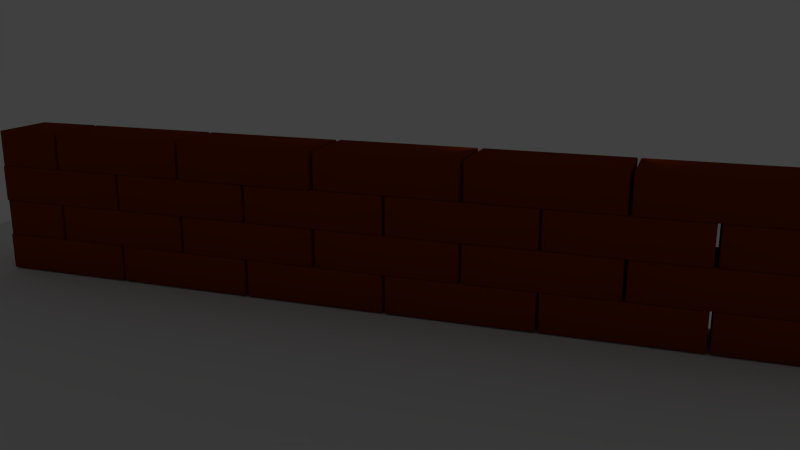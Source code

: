 # Source: Brickwall_Physics.blend  (saved by Blender 2.76.0; exported with 4.5.12 LTS)
import bpy
from mathutils import Matrix  # noqa: F401  (used for matrix-valued properties, if any)

bpy.ops.wm.read_factory_settings(use_empty=True)
scene = bpy.context.scene
scene.name = 'Scene'

# ---- collections
col_collection_1 = bpy.data.collections.new('Collection 1'); scene.collection.children.link(col_collection_1)

# ---- materials (node trees are filled in below, after node groups)
mat_0_purple = bpy.data.materials.new('0-purple')
mat_0_purple.alpha_threshold = 0.0
mat_0_purple.use_transparent_shadow = False
mat_0_purple.diffuse_color = (0.2281, 0.0, 0.8, 1.0)
mat_0_purple.roughness = 0.5
mat_brick = bpy.data.materials.new('brick')
mat_brick.alpha_threshold = 0.0
mat_brick.use_transparent_shadow = False
mat_brick.diffuse_color = (0.233, 0.03369, 0.003065, 1.0)
mat_brick.roughness = 0.5
mat_brick.specular_intensity = 0.0
mat_ground = bpy.data.materials.new('ground')
mat_ground.alpha_threshold = 0.0
mat_ground.use_transparent_shadow = False
mat_ground.roughness = 0.5
mat_ground.specular_intensity = 0.0

# ---- material node trees

# ---- world
world_world = bpy.data.worlds.new('World'); scene.world = world_world
world_world.color = (0.05088, 0.05088, 0.05088)
world_world.use_sun_shadow = False
world_world.sun_shadow_jitter_overblur = 0.0
world_world.cycles.sampling_method = 'MANUAL'
world_world.cycles.sample_map_resolution = 256

# ---- cameras
cam_camera_001 = bpy.data.cameras.new('Camera.001')
cam_camera_001.clip_end = 100.0
cam_camera_001.lens = 35.0
cam_camera_001.sensor_width = 32.0
cam_camera_001.sensor_height = 18.0
cam_camera_001.display_size = 2.0
cam_camera_001.dof.focus_distance = 0.0
cam_camera_001.dof.aperture_fstop = 128.0
cam_camera_001.dof.aperture_blades = 6

# ---- lights
light_lamp = bpy.data.lights.new('Lamp', 'POINT')
light_lamp.transmission_factor = 0.0
light_lamp.cutoff_distance = 30.0
light_lamp.energy = 100.0
light_lamp.shadow_buffer_clip_start = 1.001
light_lamp.shadow_soft_size = 0.1
light_lamp.shadow_maximum_resolution = 0.006
light_lamp.use_absolute_resolution = True
light_lamp.cycles.use_multiple_importance_sampling = False

# ---- meshes
me_icosphere = bpy.data.meshes.new('Icosphere')
me_icosphere.from_pydata([(0.0, 0.0, -1.0), (0.7236, -0.5257, -0.4472), (-0.2764, -0.8506, -0.4472), (-0.8944, 0.0, -0.4472), (-0.2764, 0.8506, -0.4472), (0.7236, 0.5257, -0.4472), (0.2764, -0.8506, 0.4472), (-0.7236, -0.5257, 0.4472), (-0.7236, 0.5257, 0.4472), (0.2764, 0.8506, 0.4472), (0.8944, 0.0, 0.4472), (0.0, 0.0, 1.0), (-0.2328, -0.7166, -0.6575), (-0.1625, -0.5, -0.8507), (-0.07761, -0.2389, -0.9679), (0.2032, -0.1476, -0.9679), (0.4253, -0.309, -0.8507), (0.6095, -0.4429, -0.6575), (0.5319, -0.6817, -0.5023), (0.2629, -0.809, -0.5257), (-0.02964, -0.8642, -0.5023), (0.8127, 0.2952, -0.5023), (0.8506, 0.0, -0.5257), (0.8127, -0.2952, -0.5023), (0.2032, 0.1476, -0.9679), (0.4253, 0.309, -0.8507), (0.6095, 0.4429, -0.6575), (-0.7534, 0.0, -0.6575), (-0.5257, 0.0, -0.8507), (-0.2511, 0.0, -0.9679), (-0.484, -0.7166, -0.5023), (-0.6882, -0.5, -0.5257), (-0.8311, -0.2389, -0.5023), (-0.2328, 0.7166, -0.6575), (-0.1625, 0.5, -0.8507), (-0.07761, 0.2389, -0.9679), (-0.8311, 0.2389, -0.5023), (-0.6882, 0.5, -0.5257), (-0.484, 0.7166, -0.5023), (-0.02964, 0.8642, -0.5023), (0.2629, 0.809, -0.5257), (0.5319, 0.6817, -0.5023), (0.9566, -0.1476, 0.2511), (0.9511, -0.309, -1.752e-08), (0.8607, -0.4429, -0.2512), (0.8607, 0.4429, -0.2512), (0.9511, 0.309, 1.752e-08), (0.9566, 0.1476, 0.2511), (0.1552, -0.9554, 0.2512), (0.0, -1.0, -1.752e-08), (-0.1552, -0.9554, -0.2512), (0.6872, -0.6817, -0.2512), (0.5878, -0.809, 1.752e-08), (0.436, -0.8642, 0.2512), (-0.8607, -0.4429, 0.2512), (-0.9511, -0.309, -1.752e-08), (-0.9566, -0.1476, -0.2511), (-0.436, -0.8642, -0.2512), (-0.5878, -0.809, 1.752e-08), (-0.6872, -0.6817, 0.2512), (-0.6872, 0.6817, 0.2512), (-0.5878, 0.809, -1.752e-08), (-0.436, 0.8642, -0.2512), (-0.9566, 0.1476, -0.2511), (-0.9511, 0.309, 1.752e-08), (-0.8607, 0.4429, 0.2512), (0.436, 0.8642, 0.2512), (0.5878, 0.809, -1.752e-08), (0.6872, 0.6817, -0.2512), (-0.1552, 0.9554, -0.2512), (0.0, 1.0, 1.752e-08), (0.1552, 0.9554, 0.2512), (0.8311, -0.2389, 0.5023), (0.6882, -0.5, 0.5257), (0.484, -0.7166, 0.5023), (0.02964, -0.8642, 0.5023), (-0.2629, -0.809, 0.5257), (-0.5319, -0.6817, 0.5023), (-0.8127, -0.2952, 0.5023), (-0.8506, 0.0, 0.5257), (-0.8127, 0.2952, 0.5023), (-0.5319, 0.6817, 0.5023), (-0.2629, 0.809, 0.5257), (0.02964, 0.8642, 0.5023), (0.484, 0.7166, 0.5023), (0.6882, 0.5, 0.5257), (0.8311, 0.2389, 0.5023), (0.07761, -0.2389, 0.9679), (0.1625, -0.5, 0.8507), (0.2328, -0.7166, 0.6575), (0.7534, 0.0, 0.6575), (0.5257, 0.0, 0.8507), (0.2511, 0.0, 0.9679), (-0.2032, -0.1476, 0.9679), (-0.4253, -0.309, 0.8507), (-0.6095, -0.4429, 0.6575), (-0.2032, 0.1476, 0.9679), (-0.4253, 0.309, 0.8507), (-0.6095, 0.4429, 0.6575), (0.07761, 0.2389, 0.9679), (0.1625, 0.5, 0.8507), (0.2328, 0.7166, 0.6575), (0.3618, 0.2629, 0.8944), (0.6382, 0.2629, 0.7236), (0.4472, 0.5257, 0.7236), (-0.1382, 0.4253, 0.8944), (-0.05279, 0.6882, 0.7236), (-0.3618, 0.5878, 0.7236), (-0.4472, 0.0, 0.8944), (-0.6708, 0.1625, 0.7236), (-0.6708, -0.1625, 0.7236), (-0.1382, -0.4253, 0.8944), (-0.3618, -0.5878, 0.7236), (-0.05279, -0.6882, 0.7236), (0.3618, -0.2629, 0.8944), (0.4472, -0.5257, 0.7236), (0.6382, -0.2629, 0.7236), (0.8618, 0.4253, 0.2764), (0.809, 0.5878, 0.0), (0.6708, 0.6882, 0.2764), (-0.1382, 0.9511, 0.2764), (-0.309, 0.9511, -4.92e-07), (-0.4472, 0.8506, 0.2764), (-0.9472, 0.1625, 0.2764), (-1.0, -3.608e-07, 6.232e-07), (-0.9472, -0.1625, 0.2764), (-0.4472, -0.8506, 0.2764), (-0.309, -0.9511, -7.872e-07), (-0.1382, -0.9511, 0.2764), (0.6708, -0.6882, 0.2764), (0.809, -0.5878, -1.902e-06), (0.8618, -0.4253, 0.2764), (0.309, 0.9511, -2.615e-14), (0.4472, 0.8506, -0.2764), (0.1382, 0.9511, -0.2764), (-0.809, 0.5878, -7.845e-14), (-0.6708, 0.6882, -0.2764), (-0.8618, 0.4253, -0.2764), (-0.809, -0.5878, 8.031e-14), (-0.8618, -0.4253, -0.2764), (-0.6708, -0.6882, -0.2764), (0.309, -0.9511, 2.802e-14), (0.1382, -0.9511, -0.2764), (0.4472, -0.8506, -0.2764), (1.0, 0.0, 0.0), (0.9472, -0.1625, -0.2764), (0.9472, 0.1625, -0.2764), (0.3618, 0.5878, -0.7236), (0.1382, 0.4253, -0.8944), (0.05279, 0.6882, -0.7236), (-0.4472, 0.5257, -0.7236), (-0.3618, 0.2629, -0.8944), (-0.6382, 0.2629, -0.7236), (-0.6382, -0.2629, -0.7236), (-0.3618, -0.2629, -0.8944), (-0.4472, -0.5257, -0.7236), (0.6708, 0.1625, -0.7236), (0.6708, -0.1625, -0.7236), (0.4472, -7.38e-07, -0.8944), (0.05279, -0.6882, -0.7236), (0.1382, -0.4253, -0.8944), (0.3618, -0.5878, -0.7236)], [], [(0, 15, 14), (1, 17, 23), (0, 14, 29), (0, 29, 35), (0, 35, 24), (1, 23, 44), (2, 20, 50), (3, 32, 56), (4, 38, 62), (5, 41, 68), (1, 44, 51), (2, 50, 57), (3, 56, 63), (4, 62, 69), (5, 68, 45), (6, 74, 89), (7, 77, 95), (8, 80, 98), (9, 83, 101), (10, 86, 90), (92, 99, 11), (91, 102, 92), (90, 103, 91), (92, 102, 99), (102, 100, 99), (91, 103, 102), (103, 104, 102), (102, 104, 100), (104, 101, 100), (90, 86, 103), (86, 85, 103), (103, 85, 104), (85, 84, 104), (104, 84, 101), (84, 9, 101), (99, 96, 11), (100, 105, 99), (101, 106, 100), (99, 105, 96), (105, 97, 96), (100, 106, 105), (106, 107, 105), (105, 107, 97), (107, 98, 97), (101, 83, 106), (83, 82, 106), (106, 82, 107), (82, 81, 107), (107, 81, 98), (81, 8, 98), (96, 93, 11), (97, 108, 96), (98, 109, 97), (96, 108, 93), (108, 94, 93), (97, 109, 108), (109, 110, 108), (108, 110, 94), (110, 95, 94), (98, 80, 109), (80, 79, 109), (109, 79, 110), (79, 78, 110), (110, 78, 95), (78, 7, 95), (93, 87, 11), (94, 111, 93), (95, 112, 94), (93, 111, 87), (111, 88, 87), (94, 112, 111), (112, 113, 111), (111, 113, 88), (113, 89, 88), (95, 77, 112), (77, 76, 112), (112, 76, 113), (76, 75, 113), (113, 75, 89), (75, 6, 89), (87, 92, 11), (88, 114, 87), (89, 115, 88), (87, 114, 92), (114, 91, 92), (88, 115, 114), (115, 116, 114), (114, 116, 91), (116, 90, 91), (89, 74, 115), (74, 73, 115), (115, 73, 116), (73, 72, 116), (116, 72, 90), (72, 10, 90), (47, 86, 10), (46, 117, 47), (45, 118, 46), (47, 117, 86), (117, 85, 86), (46, 118, 117), (118, 119, 117), (117, 119, 85), (119, 84, 85), (45, 68, 118), (68, 67, 118), (118, 67, 119), (67, 66, 119), (119, 66, 84), (66, 9, 84), (71, 83, 9), (70, 120, 71), (69, 121, 70), (71, 120, 83), (120, 82, 83), (70, 121, 120), (121, 122, 120), (120, 122, 82), (122, 81, 82), (69, 62, 121), (62, 61, 121), (121, 61, 122), (61, 60, 122), (122, 60, 81), (60, 8, 81), (65, 80, 8), (64, 123, 65), (63, 124, 64), (65, 123, 80), (123, 79, 80), (64, 124, 123), (124, 125, 123), (123, 125, 79), (125, 78, 79), (63, 56, 124), (56, 55, 124), (124, 55, 125), (55, 54, 125), (125, 54, 78), (54, 7, 78), (59, 77, 7), (58, 126, 59), (57, 127, 58), (59, 126, 77), (126, 76, 77), (58, 127, 126), (127, 128, 126), (126, 128, 76), (128, 75, 76), (57, 50, 127), (50, 49, 127), (127, 49, 128), (49, 48, 128), (128, 48, 75), (48, 6, 75), (53, 74, 6), (52, 129, 53), (51, 130, 52), (53, 129, 74), (129, 73, 74), (52, 130, 129), (130, 131, 129), (129, 131, 73), (131, 72, 73), (51, 44, 130), (44, 43, 130), (130, 43, 131), (43, 42, 131), (131, 42, 72), (42, 10, 72), (66, 71, 9), (67, 132, 66), (68, 133, 67), (66, 132, 71), (132, 70, 71), (67, 133, 132), (133, 134, 132), (132, 134, 70), (134, 69, 70), (68, 41, 133), (41, 40, 133), (133, 40, 134), (40, 39, 134), (134, 39, 69), (39, 4, 69), (60, 65, 8), (61, 135, 60), (62, 136, 61), (60, 135, 65), (135, 64, 65), (61, 136, 135), (136, 137, 135), (135, 137, 64), (137, 63, 64), (62, 38, 136), (38, 37, 136), (136, 37, 137), (37, 36, 137), (137, 36, 63), (36, 3, 63), (54, 59, 7), (55, 138, 54), (56, 139, 55), (54, 138, 59), (138, 58, 59), (55, 139, 138), (139, 140, 138), (138, 140, 58), (140, 57, 58), (56, 32, 139), (32, 31, 139), (139, 31, 140), (31, 30, 140), (140, 30, 57), (30, 2, 57), (48, 53, 6), (49, 141, 48), (50, 142, 49), (48, 141, 53), (141, 52, 53), (49, 142, 141), (142, 143, 141), (141, 143, 52), (143, 51, 52), (50, 20, 142), (20, 19, 142), (142, 19, 143), (19, 18, 143), (143, 18, 51), (18, 1, 51), (42, 47, 10), (43, 144, 42), (44, 145, 43), (42, 144, 47), (144, 46, 47), (43, 145, 144), (145, 146, 144), (144, 146, 46), (146, 45, 46), (44, 23, 145), (23, 22, 145), (145, 22, 146), (22, 21, 146), (146, 21, 45), (21, 5, 45), (26, 41, 5), (25, 147, 26), (24, 148, 25), (26, 147, 41), (147, 40, 41), (25, 148, 147), (148, 149, 147), (147, 149, 40), (149, 39, 40), (24, 35, 148), (35, 34, 148), (148, 34, 149), (34, 33, 149), (149, 33, 39), (33, 4, 39), (33, 38, 4), (34, 150, 33), (35, 151, 34), (33, 150, 38), (150, 37, 38), (34, 151, 150), (151, 152, 150), (150, 152, 37), (152, 36, 37), (35, 29, 151), (29, 28, 151), (151, 28, 152), (28, 27, 152), (152, 27, 36), (27, 3, 36), (27, 32, 3), (28, 153, 27), (29, 154, 28), (27, 153, 32), (153, 31, 32), (28, 154, 153), (154, 155, 153), (153, 155, 31), (155, 30, 31), (29, 14, 154), (14, 13, 154), (154, 13, 155), (13, 12, 155), (155, 12, 30), (12, 2, 30), (21, 26, 5), (22, 156, 21), (23, 157, 22), (21, 156, 26), (156, 25, 26), (22, 157, 156), (157, 158, 156), (156, 158, 25), (158, 24, 25), (23, 17, 157), (17, 16, 157), (157, 16, 158), (16, 15, 158), (158, 15, 24), (15, 0, 24), (12, 20, 2), (13, 159, 12), (14, 160, 13), (12, 159, 20), (159, 19, 20), (13, 160, 159), (160, 161, 159), (159, 161, 19), (161, 18, 19), (14, 15, 160), (15, 16, 160), (160, 16, 161), (16, 17, 161), (161, 17, 18), (17, 1, 18)])
me_icosphere.polygons.foreach_set('use_smooth', [True] * 320)
me_icosphere.materials.append(mat_0_purple)
me_icosphere.use_remesh_preserve_volume = False
me_icosphere.use_remesh_preserve_attributes = False
me_icosphere.use_mirror_vertex_groups = False
me_icosphere.update()
me_cube_047 = bpy.data.meshes.new('Cube.047')
me_cube_047.from_pydata([(2.113, -1.0, -0.5615), (2.113, -1.0, 0.5615), (-2.113, -1.0, -0.5615), (-2.113, -1.0, 0.5615), (2.113, 1.0, -0.5615), (2.113, 1.0, 0.5615), (-2.113, 1.0, -0.5615), (-2.113, 1.0, 0.5615)], [], [(1, 3, 2, 0), (3, 7, 6, 2), (7, 5, 4, 6), (5, 1, 0, 4), (0, 2, 6, 4), (5, 7, 3, 1)])
me_cube_047.polygons.foreach_set('use_smooth', [True] * 6)
me_cube_047.materials.append(mat_brick)
me_cube_047.use_remesh_preserve_volume = False
me_cube_047.use_remesh_preserve_attributes = False
me_cube_047.use_mirror_vertex_groups = False
me_cube_047.update()
me_cube_046 = bpy.data.meshes.new('Cube.046')
me_cube_046.from_pydata([(2.113, -1.0, -0.5615), (2.113, -1.0, 0.5615), (-2.113, -1.0, -0.5615), (-2.113, -1.0, 0.5615), (2.113, 1.0, -0.5615), (2.113, 1.0, 0.5615), (-2.113, 1.0, -0.5615), (-2.113, 1.0, 0.5615)], [], [(1, 3, 2, 0), (3, 7, 6, 2), (7, 5, 4, 6), (5, 1, 0, 4), (0, 2, 6, 4), (5, 7, 3, 1)])
me_cube_046.polygons.foreach_set('use_smooth', [True] * 6)
me_cube_046.materials.append(mat_brick)
me_cube_046.use_remesh_preserve_volume = False
me_cube_046.use_remesh_preserve_attributes = False
me_cube_046.use_mirror_vertex_groups = False
me_cube_046.update()
me_cube_045 = bpy.data.meshes.new('Cube.045')
me_cube_045.from_pydata([(2.113, -1.0, -0.5615), (2.113, -1.0, 0.5615), (-2.113, -1.0, -0.5615), (-2.113, -1.0, 0.5615), (2.113, 1.0, -0.5615), (2.113, 1.0, 0.5615), (-2.113, 1.0, -0.5615), (-2.113, 1.0, 0.5615)], [], [(1, 3, 2, 0), (3, 7, 6, 2), (7, 5, 4, 6), (5, 1, 0, 4), (0, 2, 6, 4), (5, 7, 3, 1)])
me_cube_045.polygons.foreach_set('use_smooth', [True] * 6)
me_cube_045.materials.append(mat_brick)
me_cube_045.use_remesh_preserve_volume = False
me_cube_045.use_remesh_preserve_attributes = False
me_cube_045.use_mirror_vertex_groups = False
me_cube_045.update()
me_cube_044 = bpy.data.meshes.new('Cube.044')
me_cube_044.from_pydata([(2.113, -1.0, -0.5615), (2.113, -1.0, 0.5615), (-2.113, -1.0, -0.5615), (-2.113, -1.0, 0.5615), (2.113, 1.0, -0.5615), (2.113, 1.0, 0.5615), (-2.113, 1.0, -0.5615), (-2.113, 1.0, 0.5615)], [], [(1, 3, 2, 0), (3, 7, 6, 2), (7, 5, 4, 6), (5, 1, 0, 4), (0, 2, 6, 4), (5, 7, 3, 1)])
me_cube_044.polygons.foreach_set('use_smooth', [True] * 6)
me_cube_044.materials.append(mat_brick)
me_cube_044.use_remesh_preserve_volume = False
me_cube_044.use_remesh_preserve_attributes = False
me_cube_044.use_mirror_vertex_groups = False
me_cube_044.update()
me_cube_043 = bpy.data.meshes.new('Cube.043')
me_cube_043.from_pydata([(2.113, -1.0, -0.5615), (2.113, -1.0, 0.5615), (-2.113, -1.0, -0.5615), (-2.113, -1.0, 0.5615), (2.113, 1.0, -0.5615), (2.113, 1.0, 0.5615), (-2.113, 1.0, -0.5615), (-2.113, 1.0, 0.5615)], [], [(1, 3, 2, 0), (3, 7, 6, 2), (7, 5, 4, 6), (5, 1, 0, 4), (0, 2, 6, 4), (5, 7, 3, 1)])
me_cube_043.polygons.foreach_set('use_smooth', [True] * 6)
me_cube_043.materials.append(mat_brick)
me_cube_043.use_remesh_preserve_volume = False
me_cube_043.use_remesh_preserve_attributes = False
me_cube_043.use_mirror_vertex_groups = False
me_cube_043.update()
me_cube_042 = bpy.data.meshes.new('Cube.042')
me_cube_042.from_pydata([(2.113, -1.0, -0.5615), (2.113, -1.0, 0.5615), (-2.113, -1.0, -0.5615), (-2.113, -1.0, 0.5615), (2.113, 1.0, -0.5615), (2.113, 1.0, 0.5615), (-2.113, 1.0, -0.5615), (-2.113, 1.0, 0.5615)], [], [(1, 3, 2, 0), (3, 7, 6, 2), (7, 5, 4, 6), (5, 1, 0, 4), (0, 2, 6, 4), (5, 7, 3, 1)])
me_cube_042.polygons.foreach_set('use_smooth', [True] * 6)
me_cube_042.materials.append(mat_brick)
me_cube_042.use_remesh_preserve_volume = False
me_cube_042.use_remesh_preserve_attributes = False
me_cube_042.use_mirror_vertex_groups = False
me_cube_042.update()
me_cube_036 = bpy.data.meshes.new('Cube.036')
me_cube_036.from_pydata([(2.113, -1.0, -0.5615), (2.113, -1.0, 0.5615), (-2.113, -1.0, -0.5615), (-2.113, -1.0, 0.5615), (2.113, 1.0, -0.5615), (2.113, 1.0, 0.5615), (-2.113, 1.0, -0.5615), (-2.113, 1.0, 0.5615)], [], [(1, 3, 2, 0), (3, 7, 6, 2), (7, 5, 4, 6), (5, 1, 0, 4), (0, 2, 6, 4), (5, 7, 3, 1)])
me_cube_036.polygons.foreach_set('use_smooth', [True] * 6)
me_cube_036.materials.append(mat_brick)
me_cube_036.use_remesh_preserve_volume = False
me_cube_036.use_remesh_preserve_attributes = False
me_cube_036.use_mirror_vertex_groups = False
me_cube_036.update()
me_cube_035 = bpy.data.meshes.new('Cube.035')
me_cube_035.from_pydata([(2.113, -1.0, -0.5615), (2.113, -1.0, 0.5615), (-2.113, -1.0, -0.5615), (-2.113, -1.0, 0.5615), (2.113, 1.0, -0.5615), (2.113, 1.0, 0.5615), (-2.113, 1.0, -0.5615), (-2.113, 1.0, 0.5615)], [], [(1, 3, 2, 0), (3, 7, 6, 2), (7, 5, 4, 6), (5, 1, 0, 4), (0, 2, 6, 4), (5, 7, 3, 1)])
me_cube_035.polygons.foreach_set('use_smooth', [True] * 6)
me_cube_035.materials.append(mat_brick)
me_cube_035.use_remesh_preserve_volume = False
me_cube_035.use_remesh_preserve_attributes = False
me_cube_035.use_mirror_vertex_groups = False
me_cube_035.update()
me_cube_034 = bpy.data.meshes.new('Cube.034')
me_cube_034.from_pydata([(2.113, -1.0, -0.5615), (2.113, -1.0, 0.5615), (-2.113, -1.0, -0.5615), (-2.113, -1.0, 0.5615), (2.113, 1.0, -0.5615), (2.113, 1.0, 0.5615), (-2.113, 1.0, -0.5615), (-2.113, 1.0, 0.5615)], [], [(1, 3, 2, 0), (3, 7, 6, 2), (7, 5, 4, 6), (5, 1, 0, 4), (0, 2, 6, 4), (5, 7, 3, 1)])
me_cube_034.polygons.foreach_set('use_smooth', [True] * 6)
me_cube_034.materials.append(mat_brick)
me_cube_034.use_remesh_preserve_volume = False
me_cube_034.use_remesh_preserve_attributes = False
me_cube_034.use_mirror_vertex_groups = False
me_cube_034.update()
me_cube_033 = bpy.data.meshes.new('Cube.033')
me_cube_033.from_pydata([(2.113, -1.0, -0.5615), (2.113, -1.0, 0.5615), (-2.113, -1.0, -0.5615), (-2.113, -1.0, 0.5615), (2.113, 1.0, -0.5615), (2.113, 1.0, 0.5615), (-2.113, 1.0, -0.5615), (-2.113, 1.0, 0.5615)], [], [(1, 3, 2, 0), (3, 7, 6, 2), (7, 5, 4, 6), (5, 1, 0, 4), (0, 2, 6, 4), (5, 7, 3, 1)])
me_cube_033.polygons.foreach_set('use_smooth', [True] * 6)
me_cube_033.materials.append(mat_brick)
me_cube_033.use_remesh_preserve_volume = False
me_cube_033.use_remesh_preserve_attributes = False
me_cube_033.use_mirror_vertex_groups = False
me_cube_033.update()
me_cube_032 = bpy.data.meshes.new('Cube.032')
me_cube_032.from_pydata([(2.113, -1.0, -0.5615), (2.113, -1.0, 0.5615), (-2.113, -1.0, -0.5615), (-2.113, -1.0, 0.5615), (2.113, 1.0, -0.5615), (2.113, 1.0, 0.5615), (-2.113, 1.0, -0.5615), (-2.113, 1.0, 0.5615)], [], [(1, 3, 2, 0), (3, 7, 6, 2), (7, 5, 4, 6), (5, 1, 0, 4), (0, 2, 6, 4), (5, 7, 3, 1)])
me_cube_032.polygons.foreach_set('use_smooth', [True] * 6)
me_cube_032.materials.append(mat_brick)
me_cube_032.use_remesh_preserve_volume = False
me_cube_032.use_remesh_preserve_attributes = False
me_cube_032.use_mirror_vertex_groups = False
me_cube_032.update()
me_cube_026 = bpy.data.meshes.new('Cube.026')
me_cube_026.from_pydata([(0.9099, -0.8889, -0.6239), (0.9099, -0.8889, 0.4992), (-1.137, -0.8889, -0.6239), (-1.137, -0.8889, 0.4992), (0.9099, 1.111, -0.6239), (0.9099, 1.111, 0.4992), (-1.137, 1.111, -0.6239), (-1.137, 1.111, 0.4992), (0.9099, -0.8889, 0.4992)], [], [(8, 3, 2, 0), (3, 7, 6, 2), (7, 5, 4, 6), (5, 8, 0, 4), (0, 2, 6, 4), (5, 7, 3, 1)])
me_cube_026.polygons.foreach_set('use_smooth', [True] * 6)
me_cube_026.materials.append(mat_brick)
me_cube_026.use_remesh_preserve_volume = False
me_cube_026.use_remesh_preserve_attributes = False
me_cube_026.use_mirror_vertex_groups = False
me_cube_026.update()
me_cube_025 = bpy.data.meshes.new('Cube.025')
me_cube_025.from_pydata([(0.9099, -0.8889, -0.6239), (0.9099, -0.8889, 0.4992), (-1.137, -0.8889, -0.6239), (-1.137, -0.8889, 0.4992), (0.9099, 1.111, -0.6239), (0.9099, 1.111, 0.4992), (-1.137, 1.111, -0.6239), (-1.137, 1.111, 0.4992), (0.9099, -0.8889, 0.4992)], [], [(8, 3, 2, 0), (3, 7, 6, 2), (7, 5, 4, 6), (5, 8, 0, 4), (0, 2, 6, 4), (5, 7, 3, 1)])
me_cube_025.polygons.foreach_set('use_smooth', [True] * 6)
me_cube_025.materials.append(mat_brick)
me_cube_025.use_remesh_preserve_volume = False
me_cube_025.use_remesh_preserve_attributes = False
me_cube_025.use_mirror_vertex_groups = False
me_cube_025.update()
me_cube_024 = bpy.data.meshes.new('Cube.024')
me_cube_024.from_pydata([(0.9099, -0.8889, -0.6239), (0.9099, -0.8889, 0.4992), (-1.137, -0.8889, -0.6239), (-1.137, -0.8889, 0.4992), (0.9099, 1.111, -0.6239), (0.9099, 1.111, 0.4992), (-1.137, 1.111, -0.6239), (-1.137, 1.111, 0.4992), (0.9099, -0.8889, 0.4992)], [], [(8, 3, 2, 0), (3, 7, 6, 2), (7, 5, 4, 6), (5, 8, 0, 4), (0, 2, 6, 4), (5, 7, 3, 1)])
me_cube_024.polygons.foreach_set('use_smooth', [True] * 6)
me_cube_024.materials.append(mat_brick)
me_cube_024.use_remesh_preserve_volume = False
me_cube_024.use_remesh_preserve_attributes = False
me_cube_024.use_mirror_vertex_groups = False
me_cube_024.update()
me_cube_023 = bpy.data.meshes.new('Cube.023')
me_cube_023.from_pydata([(0.9099, -0.8889, -0.6239), (0.9099, -0.8889, 0.4992), (-1.137, -0.8889, -0.6239), (-1.137, -0.8889, 0.4992), (0.9099, 1.111, -0.6239), (0.9099, 1.111, 0.4992), (-1.137, 1.111, -0.6239), (-1.137, 1.111, 0.4992), (0.9099, -0.8889, 0.4992)], [], [(8, 3, 2, 0), (3, 7, 6, 2), (7, 5, 4, 6), (5, 8, 0, 4), (0, 2, 6, 4), (5, 7, 3, 1)])
me_cube_023.polygons.foreach_set('use_smooth', [True] * 6)
me_cube_023.materials.append(mat_brick)
me_cube_023.use_remesh_preserve_volume = False
me_cube_023.use_remesh_preserve_attributes = False
me_cube_023.use_mirror_vertex_groups = False
me_cube_023.update()
me_cube_022 = bpy.data.meshes.new('Cube.022')
me_cube_022.from_pydata([(2.113, -1.0, -0.5615), (2.113, -1.0, 0.5615), (-2.113, -1.0, -0.5615), (-2.113, -1.0, 0.5615), (2.113, 1.0, -0.5615), (2.113, 1.0, 0.5615), (-2.113, 1.0, -0.5615), (-2.113, 1.0, 0.5615)], [], [(1, 3, 2, 0), (3, 7, 6, 2), (7, 5, 4, 6), (5, 1, 0, 4), (0, 2, 6, 4), (5, 7, 3, 1)])
me_cube_022.polygons.foreach_set('use_smooth', [True] * 6)
me_cube_022.materials.append(mat_brick)
me_cube_022.use_remesh_preserve_volume = False
me_cube_022.use_remesh_preserve_attributes = False
me_cube_022.use_mirror_vertex_groups = False
me_cube_022.update()
me_cube_021 = bpy.data.meshes.new('Cube.021')
me_cube_021.from_pydata([(2.113, -1.0, -0.5615), (2.113, -1.0, 0.5615), (-2.113, -1.0, -0.5615), (-2.113, -1.0, 0.5615), (2.113, 1.0, -0.5615), (2.113, 1.0, 0.5615), (-2.113, 1.0, -0.5615), (-2.113, 1.0, 0.5615)], [], [(1, 3, 2, 0), (3, 7, 6, 2), (7, 5, 4, 6), (5, 1, 0, 4), (0, 2, 6, 4), (5, 7, 3, 1)])
me_cube_021.polygons.foreach_set('use_smooth', [True] * 6)
me_cube_021.materials.append(mat_brick)
me_cube_021.use_remesh_preserve_volume = False
me_cube_021.use_remesh_preserve_attributes = False
me_cube_021.use_mirror_vertex_groups = False
me_cube_021.update()
me_cube_020 = bpy.data.meshes.new('Cube.020')
me_cube_020.from_pydata([(2.113, -1.0, -0.5615), (2.113, -1.0, 0.5615), (-2.113, -1.0, -0.5615), (-2.113, -1.0, 0.5615), (2.113, 1.0, -0.5615), (2.113, 1.0, 0.5615), (-2.113, 1.0, -0.5615), (-2.113, 1.0, 0.5615)], [], [(1, 3, 2, 0), (3, 7, 6, 2), (7, 5, 4, 6), (5, 1, 0, 4), (0, 2, 6, 4), (5, 7, 3, 1)])
me_cube_020.polygons.foreach_set('use_smooth', [True] * 6)
me_cube_020.materials.append(mat_brick)
me_cube_020.use_remesh_preserve_volume = False
me_cube_020.use_remesh_preserve_attributes = False
me_cube_020.use_mirror_vertex_groups = False
me_cube_020.update()
me_cube_019 = bpy.data.meshes.new('Cube.019')
me_cube_019.from_pydata([(2.113, -1.0, -0.5615), (2.113, -1.0, 0.5615), (-2.113, -1.0, -0.5615), (-2.113, -1.0, 0.5615), (2.113, 1.0, -0.5615), (2.113, 1.0, 0.5615), (-2.113, 1.0, -0.5615), (-2.113, 1.0, 0.5615)], [], [(1, 3, 2, 0), (3, 7, 6, 2), (7, 5, 4, 6), (5, 1, 0, 4), (0, 2, 6, 4), (5, 7, 3, 1)])
me_cube_019.polygons.foreach_set('use_smooth', [True] * 6)
me_cube_019.materials.append(mat_brick)
me_cube_019.use_remesh_preserve_volume = False
me_cube_019.use_remesh_preserve_attributes = False
me_cube_019.use_mirror_vertex_groups = False
me_cube_019.update()
me_cube_018 = bpy.data.meshes.new('Cube.018')
me_cube_018.from_pydata([(2.113, -1.0, -0.5615), (2.113, -1.0, 0.5615), (-2.113, -1.0, -0.5615), (-2.113, -1.0, 0.5615), (2.113, 1.0, -0.5615), (2.113, 1.0, 0.5615), (-2.113, 1.0, -0.5615), (-2.113, 1.0, 0.5615)], [], [(1, 3, 2, 0), (3, 7, 6, 2), (7, 5, 4, 6), (5, 1, 0, 4), (0, 2, 6, 4), (5, 7, 3, 1)])
me_cube_018.polygons.foreach_set('use_smooth', [True] * 6)
me_cube_018.materials.append(mat_brick)
me_cube_018.use_remesh_preserve_volume = False
me_cube_018.use_remesh_preserve_attributes = False
me_cube_018.use_mirror_vertex_groups = False
me_cube_018.update()
me_cube_012 = bpy.data.meshes.new('Cube.012')
me_cube_012.from_pydata([(2.113, -1.0, -0.5615), (2.113, -1.0, 0.5615), (-2.113, -1.0, -0.5615), (-2.113, -1.0, 0.5615), (2.113, 1.0, -0.5615), (2.113, 1.0, 0.5615), (-2.113, 1.0, -0.5615), (-2.113, 1.0, 0.5615)], [], [(1, 3, 2, 0), (3, 7, 6, 2), (7, 5, 4, 6), (5, 1, 0, 4), (0, 2, 6, 4), (5, 7, 3, 1)])
me_cube_012.polygons.foreach_set('use_smooth', [True] * 6)
me_cube_012.materials.append(mat_brick)
me_cube_012.use_remesh_preserve_volume = False
me_cube_012.use_remesh_preserve_attributes = False
me_cube_012.use_mirror_vertex_groups = False
me_cube_012.update()
me_cube_011 = bpy.data.meshes.new('Cube.011')
me_cube_011.from_pydata([(2.113, -1.0, -0.5615), (2.113, -1.0, 0.5615), (-2.113, -1.0, -0.5615), (-2.113, -1.0, 0.5615), (2.113, 1.0, -0.5615), (2.113, 1.0, 0.5615), (-2.113, 1.0, -0.5615), (-2.113, 1.0, 0.5615)], [], [(1, 3, 2, 0), (3, 7, 6, 2), (7, 5, 4, 6), (5, 1, 0, 4), (0, 2, 6, 4), (5, 7, 3, 1)])
me_cube_011.polygons.foreach_set('use_smooth', [True] * 6)
me_cube_011.materials.append(mat_brick)
me_cube_011.use_remesh_preserve_volume = False
me_cube_011.use_remesh_preserve_attributes = False
me_cube_011.use_mirror_vertex_groups = False
me_cube_011.update()
me_cube_010 = bpy.data.meshes.new('Cube.010')
me_cube_010.from_pydata([(2.113, -1.0, -0.5615), (2.113, -1.0, 0.5615), (-2.113, -1.0, -0.5615), (-2.113, -1.0, 0.5615), (2.113, 1.0, -0.5615), (2.113, 1.0, 0.5615), (-2.113, 1.0, -0.5615), (-2.113, 1.0, 0.5615)], [], [(1, 3, 2, 0), (3, 7, 6, 2), (7, 5, 4, 6), (5, 1, 0, 4), (0, 2, 6, 4), (5, 7, 3, 1)])
me_cube_010.polygons.foreach_set('use_smooth', [True] * 6)
me_cube_010.materials.append(mat_brick)
me_cube_010.use_remesh_preserve_volume = False
me_cube_010.use_remesh_preserve_attributes = False
me_cube_010.use_mirror_vertex_groups = False
me_cube_010.update()
me_cube_009 = bpy.data.meshes.new('Cube.009')
me_cube_009.from_pydata([(2.113, -1.0, -0.5615), (2.113, -1.0, 0.5615), (-2.113, -1.0, -0.5615), (-2.113, -1.0, 0.5615), (2.113, 1.0, -0.5615), (2.113, 1.0, 0.5615), (-2.113, 1.0, -0.5615), (-2.113, 1.0, 0.5615)], [], [(1, 3, 2, 0), (3, 7, 6, 2), (7, 5, 4, 6), (5, 1, 0, 4), (0, 2, 6, 4), (5, 7, 3, 1)])
me_cube_009.polygons.foreach_set('use_smooth', [True] * 6)
me_cube_009.materials.append(mat_brick)
me_cube_009.use_remesh_preserve_volume = False
me_cube_009.use_remesh_preserve_attributes = False
me_cube_009.use_mirror_vertex_groups = False
me_cube_009.update()
me_cube_008 = bpy.data.meshes.new('Cube.008')
me_cube_008.from_pydata([(2.113, -1.0, -0.5615), (2.113, -1.0, 0.5615), (-2.113, -1.0, -0.5615), (-2.113, -1.0, 0.5615), (2.113, 1.0, -0.5615), (2.113, 1.0, 0.5615), (-2.113, 1.0, -0.5615), (-2.113, 1.0, 0.5615)], [], [(1, 3, 2, 0), (3, 7, 6, 2), (7, 5, 4, 6), (5, 1, 0, 4), (0, 2, 6, 4), (5, 7, 3, 1)])
me_cube_008.polygons.foreach_set('use_smooth', [True] * 6)
me_cube_008.materials.append(mat_brick)
me_cube_008.use_remesh_preserve_volume = False
me_cube_008.use_remesh_preserve_attributes = False
me_cube_008.use_mirror_vertex_groups = False
me_cube_008.update()
me_cube_002 = bpy.data.meshes.new('Cube.002')
me_cube_002.from_pydata([(2.113, -1.0, -0.5615), (2.113, -1.0, 0.5615), (-2.113, -1.0, -0.5615), (-2.113, -1.0, 0.5615), (2.113, 1.0, -0.5615), (2.113, 1.0, 0.5615), (-2.113, 1.0, -0.5615), (-2.113, 1.0, 0.5615)], [], [(1, 3, 2, 0), (3, 7, 6, 2), (7, 5, 4, 6), (5, 1, 0, 4), (0, 2, 6, 4), (5, 7, 3, 1)])
me_cube_002.polygons.foreach_set('use_smooth', [True] * 6)
me_cube_002.materials.append(mat_brick)
me_cube_002.use_remesh_preserve_volume = False
me_cube_002.use_remesh_preserve_attributes = False
me_cube_002.use_mirror_vertex_groups = False
me_cube_002.update()
me_plane = bpy.data.meshes.new('Plane')
me_plane.from_pydata([(-1.0, -1.0, -0.01135), (1.0, -1.0, -0.01135), (-1.0, 1.0, -0.01135), (1.0, 1.0, -0.01135), (-1.0, -1.0, 0.01135), (1.0, -1.0, 0.01135), (-1.0, 1.0, 0.01135), (1.0, 1.0, 0.01135)], [], [(0, 2, 3, 1), (4, 5, 7, 6), (2, 0, 4, 6), (3, 2, 6, 7), (0, 1, 5, 4), (1, 3, 7, 5)])
me_plane.materials.append(mat_ground)
me_plane.use_remesh_preserve_volume = False
me_plane.use_remesh_preserve_attributes = False
me_plane.use_mirror_vertex_groups = False
me_plane.update()

# ---- objects
ob_icosphere = bpy.data.objects.new('Icosphere', me_icosphere)
ob_1_brick_045 = bpy.data.objects.new('1-brick.045', me_cube_047)
ob_1_brick_044 = bpy.data.objects.new('1-brick.044', me_cube_046)
ob_1_brick_043 = bpy.data.objects.new('1-brick.043', me_cube_045)
ob_1_brick_042 = bpy.data.objects.new('1-brick.042', me_cube_044)
ob_1_brick_041 = bpy.data.objects.new('1-brick.041', me_cube_043)
ob_1_brick_040 = bpy.data.objects.new('1-brick.040', me_cube_042)
ob_1_brick_034 = bpy.data.objects.new('1-brick.034', me_cube_036)
ob_1_brick_033 = bpy.data.objects.new('1-brick.033', me_cube_035)
ob_1_brick_032 = bpy.data.objects.new('1-brick.032', me_cube_034)
ob_1_brick_031 = bpy.data.objects.new('1-brick.031', me_cube_033)
ob_1_brick_030 = bpy.data.objects.new('1-brick.030', me_cube_032)
ob_1_brick_024 = bpy.data.objects.new('1-brick.024', me_cube_026)
ob_1_brick_023 = bpy.data.objects.new('1-brick.023', me_cube_025)
ob_1_brick_022 = bpy.data.objects.new('1-brick.022', me_cube_024)
ob_1_brick_021 = bpy.data.objects.new('1-brick.021', me_cube_023)
ob_1_brick_020 = bpy.data.objects.new('1-brick.020', me_cube_022)
ob_1_brick_019 = bpy.data.objects.new('1-brick.019', me_cube_021)
ob_1_brick_018 = bpy.data.objects.new('1-brick.018', me_cube_020)
ob_1_brick_017 = bpy.data.objects.new('1-brick.017', me_cube_019)
ob_1_brick_016 = bpy.data.objects.new('1-brick.016', me_cube_018)
ob_1_brick_010 = bpy.data.objects.new('1-brick.010', me_cube_012)
ob_1_brick_009 = bpy.data.objects.new('1-brick.009', me_cube_011)
ob_1_brick_008 = bpy.data.objects.new('1-brick.008', me_cube_010)
ob_1_brick_007 = bpy.data.objects.new('1-brick.007', me_cube_009)
ob_1_brick_006 = bpy.data.objects.new('1-brick.006', me_cube_008)
ob_1_brick_000 = bpy.data.objects.new('1-brick.000', me_cube_002)
ob_2_ground = bpy.data.objects.new('2-ground', me_plane)
ob_z_cam_000_target = bpy.data.objects.new('z-cam.000-target', None)
ob_z_cam_000 = bpy.data.objects.new('z-cam.000', cam_camera_001)
ob_z_point_000 = bpy.data.objects.new('z-point.000', light_lamp)

# ---- transforms, parenting, visibility, modifiers, constraints
ob_icosphere.location = (-0.1513, 13.29, 1.008)
ob_icosphere.rotation_euler = (-0.04749, 0.3432, -0.02357)
ob_icosphere.lineart.crease_threshold = 0.0
ob_1_brick_045.location = (10.7, 0.05167, 2.82)
ob_1_brick_045.rotation_euler = (-2.387e-05, 0.0004618, 0.001514)
ob_1_brick_045.lineart.crease_threshold = 0.0
_m = ob_1_brick_045.modifiers.new('Bevel', 'BEVEL')
_m.width = 0.025
_m.width_pct = 0.025
_m.limit_method = 'NONE'
_m.spread = 0.0
ob_1_brick_044.location = (-10.86, 0.03073, 2.821)
ob_1_brick_044.rotation_euler = (0.00016, -6.471e-05, 0.003783)
ob_1_brick_044.lineart.crease_threshold = 0.0
_m = ob_1_brick_044.modifiers.new('Bevel', 'BEVEL')
_m.width = 0.025
_m.width_pct = 0.025
_m.limit_method = 'NONE'
_m.spread = 0.0
ob_1_brick_043.location = (-6.539, 0.04147, 2.821)
ob_1_brick_043.rotation_euler = (6.54e-05, 6.144e-05, -0.01181)
ob_1_brick_043.lineart.crease_threshold = 0.0
_m = ob_1_brick_043.modifiers.new('Bevel', 'BEVEL')
_m.width = 0.025
_m.width_pct = 0.025
_m.limit_method = 'NONE'
_m.spread = 0.0
ob_1_brick_042.location = (-2.23, 0.04245, 2.821)
ob_1_brick_042.rotation_euler = (-4.563e-05, -9.879e-06, 0.001744)
ob_1_brick_042.lineart.crease_threshold = 0.0
_m = ob_1_brick_042.modifiers.new('Bevel', 'BEVEL')
_m.width = 0.025
_m.width_pct = 0.025
_m.limit_method = 'NONE'
_m.spread = 0.0
ob_1_brick_041.location = (2.085, 0.04517, 2.821)
ob_1_brick_041.rotation_euler = (-6.169e-05, 2.955e-06, 0.002087)
ob_1_brick_041.lineart.crease_threshold = 0.0
_m = ob_1_brick_041.modifiers.new('Bevel', 'BEVEL')
_m.width = 0.025
_m.width_pct = 0.025
_m.limit_method = 'NONE'
_m.spread = 0.0
ob_1_brick_040.location = (6.401, 0.0525, 2.821)
ob_1_brick_040.rotation_euler = (-0.0001192, 5.3e-05, 0.001895)
ob_1_brick_040.lineart.crease_threshold = 0.0
_m = ob_1_brick_040.modifiers.new('Bevel', 'BEVEL')
_m.width = 0.025
_m.width_pct = 0.025
_m.limit_method = 'NONE'
_m.spread = 0.0
ob_1_brick_034.location = (8.536, 0.0484, 3.944)
ob_1_brick_034.rotation_euler = (-9.005e-05, 0.00014, -0.001601)
ob_1_brick_034.lineart.crease_threshold = 0.0
_m = ob_1_brick_034.modifiers.new('Bevel', 'BEVEL')
_m.width = 0.025
_m.width_pct = 0.025
_m.limit_method = 'NONE'
_m.spread = 0.0
ob_1_brick_033.location = (4.226, 0.0654, 3.944)
ob_1_brick_033.rotation_euler = (-7.741e-05, 4.962e-05, -0.0004807)
ob_1_brick_033.lineart.crease_threshold = 0.0
_m = ob_1_brick_033.modifiers.new('Bevel', 'BEVEL')
_m.width = 0.025
_m.width_pct = 0.025
_m.limit_method = 'NONE'
_m.spread = 0.0
ob_1_brick_032.location = (-0.09438, 0.02601, 3.944)
ob_1_brick_032.rotation_euler = (-1.192e-05, -4.009e-05, 0.0005305)
ob_1_brick_032.lineart.crease_threshold = 0.0
_m = ob_1_brick_032.modifiers.new('Bevel', 'BEVEL')
_m.width = 0.025
_m.width_pct = 0.025
_m.limit_method = 'NONE'
_m.spread = 0.0
ob_1_brick_031.location = (-4.421, 0.02457, 3.944)
ob_1_brick_031.rotation_euler = (6.57e-05, 4.483e-05, -0.003919)
ob_1_brick_031.lineart.crease_threshold = 0.0
_m = ob_1_brick_031.modifiers.new('Bevel', 'BEVEL')
_m.width = 0.025
_m.width_pct = 0.025
_m.limit_method = 'NONE'
_m.spread = 0.0
ob_1_brick_030.location = (-8.737, 0.05231, 3.944)
ob_1_brick_030.rotation_euler = (0.0001145, -1.18e-05, 0.003733)
ob_1_brick_030.lineart.crease_threshold = 0.0
_m = ob_1_brick_030.modifiers.new('Bevel', 'BEVEL')
_m.width = 0.025
_m.width_pct = 0.025
_m.limit_method = 'NONE'
_m.spread = 0.0
ob_1_brick_024.location = (11.87, -0.05775, 4.005)
ob_1_brick_024.rotation_euler = (4.699e-05, 0.0004833, 0.004325)
ob_1_brick_024.lineart.crease_threshold = 0.0
_m = ob_1_brick_024.modifiers.new('Bevel', 'BEVEL')
_m.width = 0.025
_m.width_pct = 0.025
_m.limit_method = 'NONE'
_m.spread = 0.0
ob_1_brick_023.location = (-11.86, -0.08368, 4.006)
ob_1_brick_023.rotation_euler = (0.0002015, -0.0001081, 0.00577)
ob_1_brick_023.lineart.crease_threshold = 0.0
_m = ob_1_brick_023.modifiers.new('Bevel', 'BEVEL')
_m.width = 0.025
_m.width_pct = 0.025
_m.limit_method = 'NONE'
_m.spread = 0.0
ob_1_brick_022.location = (-11.85, -0.09675, 1.76)
ob_1_brick_022.rotation_euler = (0.0001753, -3.422e-05, 0.001819)
ob_1_brick_022.lineart.crease_threshold = 0.0
_m = ob_1_brick_022.modifiers.new('Bevel', 'BEVEL')
_m.width = 0.025
_m.width_pct = 0.025
_m.limit_method = 'NONE'
_m.spread = 0.0
ob_1_brick_021.location = (11.85, -0.06026, 1.759)
ob_1_brick_021.rotation_euler = (2.464e-05, 0.0002673, -0.0009674)
ob_1_brick_021.lineart.crease_threshold = 0.0
_m = ob_1_brick_021.modifiers.new('Bevel', 'BEVEL')
_m.width = 0.025
_m.width_pct = 0.025
_m.limit_method = 'NONE'
_m.spread = 0.0
ob_1_brick_020.location = (-8.732, 0.03327, 1.698)
ob_1_brick_020.rotation_euler = (0.0001743, -2.332e-05, -0.00187)
ob_1_brick_020.lineart.crease_threshold = 0.0
_m = ob_1_brick_020.modifiers.new('Bevel', 'BEVEL')
_m.width = 0.025
_m.width_pct = 0.025
_m.limit_method = 'NONE'
_m.spread = 0.0
ob_1_brick_019.location = (-4.416, 0.04662, 1.698)
ob_1_brick_019.rotation_euler = (1.319e-05, 4.889e-05, -0.001621)
ob_1_brick_019.lineart.crease_threshold = 0.0
_m = ob_1_brick_019.modifiers.new('Bevel', 'BEVEL')
_m.width = 0.025
_m.width_pct = 0.025
_m.limit_method = 'NONE'
_m.spread = 0.0
ob_1_brick_018.location = (-0.1094, 0.04803, 1.698)
ob_1_brick_018.rotation_euler = (4.78e-05, 1.581e-05, -0.001329)
ob_1_brick_018.lineart.crease_threshold = 0.0
_m = ob_1_brick_018.modifiers.new('Bevel', 'BEVEL')
_m.width = 0.025
_m.width_pct = 0.025
_m.limit_method = 'NONE'
_m.spread = 0.0
ob_1_brick_017.location = (4.211, 0.04577, 1.698)
ob_1_brick_017.rotation_euler = (-0.0001437, 6.522e-05, 0.0007145)
ob_1_brick_017.lineart.crease_threshold = 0.0
_m = ob_1_brick_017.modifiers.new('Bevel', 'BEVEL')
_m.width = 0.025
_m.width_pct = 0.025
_m.limit_method = 'NONE'
_m.spread = 0.0
ob_1_brick_016.location = (8.515, 0.04611, 1.697)
ob_1_brick_016.rotation_euler = (-0.0001115, -2.599e-05, 0.001049)
ob_1_brick_016.lineart.crease_threshold = 0.0
_m = ob_1_brick_016.modifiers.new('Bevel', 'BEVEL')
_m.width = 0.025
_m.width_pct = 0.025
_m.limit_method = 'NONE'
_m.spread = 0.0
ob_1_brick_010.location = (6.391, 0.03947, 0.5747)
ob_1_brick_010.rotation_euler = (-0.0001186, -9.951e-06, -0.002554)
ob_1_brick_010.lineart.crease_threshold = 0.0
_m = ob_1_brick_010.modifiers.new('Bevel', 'BEVEL')
_m.width = 0.025
_m.width_pct = 0.025
_m.limit_method = 'NONE'
_m.spread = 0.0
ob_1_brick_009.location = (2.08, 0.04491, 0.5748)
ob_1_brick_009.rotation_euler = (-2.892e-05, 1.412e-05, -0.001116)
ob_1_brick_009.lineart.crease_threshold = 0.0
_m = ob_1_brick_009.modifiers.new('Bevel', 'BEVEL')
_m.width = 0.025
_m.width_pct = 0.025
_m.limit_method = 'NONE'
_m.spread = 0.0
ob_1_brick_008.location = (-2.229, 0.05104, 0.5744)
ob_1_brick_008.rotation_euler = (5.066e-05, 1.007e-05, 0.000457)
ob_1_brick_008.lineart.crease_threshold = 0.0
_m = ob_1_brick_008.modifiers.new('Bevel', 'BEVEL')
_m.width = 0.025
_m.width_pct = 0.025
_m.limit_method = 'NONE'
_m.spread = 0.0
ob_1_brick_007.location = (-6.537, 0.03564, 0.5744)
ob_1_brick_007.rotation_euler = (6.796e-05, 1.451e-05, -0.001133)
ob_1_brick_007.lineart.crease_threshold = 0.0
_m = ob_1_brick_007.modifiers.new('Bevel', 'BEVEL')
_m.width = 0.025
_m.width_pct = 0.025
_m.limit_method = 'NONE'
_m.spread = 0.0
ob_1_brick_006.location = (-10.85, 0.0395, 0.5742)
ob_1_brick_006.rotation_euler = (0.0002092, 1.262e-05, 0.0007213)
ob_1_brick_006.lineart.crease_threshold = 0.0
_m = ob_1_brick_006.modifiers.new('Bevel', 'BEVEL')
_m.width = 0.025
_m.width_pct = 0.025
_m.limit_method = 'NONE'
_m.spread = 0.0
ob_1_brick_000.location = (10.7, 0.04496, 0.5747)
ob_1_brick_000.rotation_euler = (-5.276e-05, 0.0001281, -0.0002228)
ob_1_brick_000.lineart.crease_threshold = 0.0
_m = ob_1_brick_000.modifiers.new('Bevel', 'BEVEL')
_m.width = 0.025
_m.width_pct = 0.025
_m.limit_method = 'NONE'
_m.spread = 0.0
ob_2_ground.location = (-0.01722, 0.2158, -0.1164)
ob_2_ground.scale = (17.53, 17.53, 7.891)
ob_2_ground.lineart.crease_threshold = 0.0
ob_z_cam_000_target.location = (-0.2972, 0.2579, 2.406)
ob_z_cam_000_target.empty_image_offset = (0.0, 0.0)
ob_z_cam_000_target.lineart.crease_threshold = 0.0
ob_z_cam_000.location = (-8.228, 22.63, 8.757)
ob_z_cam_000.rotation_euler = (0.9897, 0.01236, -2.234)
ob_z_cam_000.lineart.crease_threshold = 0.0
_c = ob_z_cam_000.constraints.new('TRACK_TO'); _c.name = 'AutoTrack'
_c.target = ob_z_cam_000_target
ob_z_point_000.location = (-3.857, -2.279, 3.862)
ob_z_point_000.rotation_euler = (0.6503, 0.05522, 1.866)
ob_z_point_000.lock_rotations_4d = False
ob_z_point_000.empty_display_type = 'ARROWS'
ob_z_point_000.color = (0.0, 0.0, 0.0, 0.0)
ob_z_point_000.hide_viewport = True
ob_z_point_000.lineart.crease_threshold = 0.0

# ---- collection membership
col_collection_1.objects.link(ob_icosphere)
col_collection_1.objects.link(ob_1_brick_045)
col_collection_1.objects.link(ob_1_brick_044)
col_collection_1.objects.link(ob_1_brick_043)
col_collection_1.objects.link(ob_1_brick_042)
col_collection_1.objects.link(ob_1_brick_041)
col_collection_1.objects.link(ob_1_brick_040)
col_collection_1.objects.link(ob_1_brick_034)
col_collection_1.objects.link(ob_1_brick_033)
col_collection_1.objects.link(ob_1_brick_032)
col_collection_1.objects.link(ob_1_brick_031)
col_collection_1.objects.link(ob_1_brick_030)
col_collection_1.objects.link(ob_1_brick_024)
col_collection_1.objects.link(ob_1_brick_023)
col_collection_1.objects.link(ob_1_brick_022)
col_collection_1.objects.link(ob_1_brick_021)
col_collection_1.objects.link(ob_1_brick_020)
col_collection_1.objects.link(ob_1_brick_019)
col_collection_1.objects.link(ob_1_brick_018)
col_collection_1.objects.link(ob_1_brick_017)
col_collection_1.objects.link(ob_1_brick_016)
col_collection_1.objects.link(ob_1_brick_010)
col_collection_1.objects.link(ob_1_brick_009)
col_collection_1.objects.link(ob_1_brick_008)
col_collection_1.objects.link(ob_1_brick_007)
col_collection_1.objects.link(ob_1_brick_006)
col_collection_1.objects.link(ob_1_brick_000)
col_collection_1.objects.link(ob_2_ground)
col_collection_1.objects.link(ob_z_cam_000_target)
col_collection_1.objects.link(ob_z_cam_000)
col_collection_1.objects.link(ob_z_point_000)

# ---- scene / render settings (as saved in the file)
scene.camera = ob_z_cam_000
scene.frame_start = 1; scene.frame_end = 80; scene.frame_set(1)
scene.render.engine = 'BLENDER_EEVEE_NEXT'
scene.render.resolution_percentage = 50
scene.render.dither_intensity = 0.0
scene.cycles.use_denoising = False
scene.cycles.samples = 10
scene.cycles.sampling_pattern = 'TABULATED_SOBOL'
scene.cycles.light_sampling_threshold = 0.0
scene.cycles.use_adaptive_sampling = False
scene.cycles.use_light_tree = False
scene.cycles.blur_glossy = 0.0
scene.cycles.pixel_filter_type = 'GAUSSIAN'
scene.cycles.sample_clamp_indirect = 0.0
scene.view_settings.view_transform = 'Standard'
bpy.context.view_layer.update()
